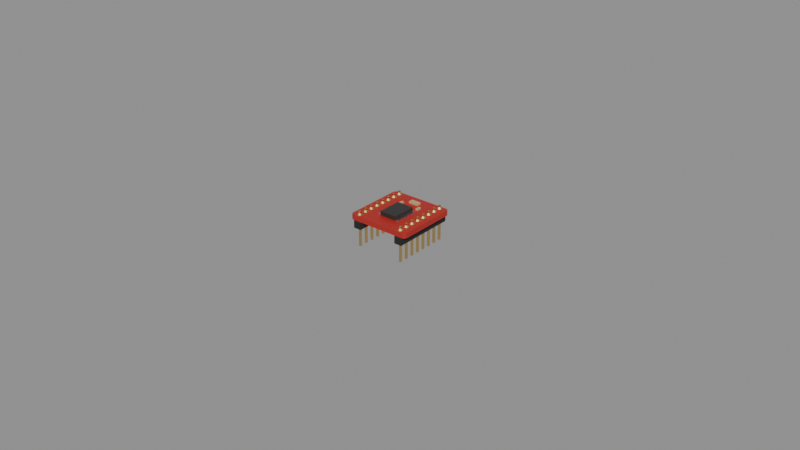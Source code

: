 # Source: tb6612.blend  (saved by Blender 5.3.31; exported with 4.5.12 LTS)
import bpy
from mathutils import Matrix  # noqa: F401  (used for matrix-valued properties, if any)

bpy.ops.wm.read_factory_settings(use_empty=True)
scene = bpy.context.scene
scene.name = 'Scene'

# ---- materials (node trees are filled in below, after node groups)
mat_pcb_red = bpy.data.materials.new('pcb_red')
mat_pcb_red.diffuse_color = (0.45, 0.02, 0.015, 1.0)
mat_plastic_black = bpy.data.materials.new('plastic_black')
mat_plastic_black.diffuse_color = (0.015, 0.015, 0.015, 1.0)
mat_gold = bpy.data.materials.new('gold')
mat_gold.diffuse_color = (0.85, 0.6, 0.25, 1.0)
mat_chip = bpy.data.materials.new('chip')
mat_chip.diffuse_color = (0.03, 0.03, 0.03, 1.0)
mat_metal = bpy.data.materials.new('metal')
mat_metal.diffuse_color = (0.7, 0.7, 0.72, 1.0)
mat_smd_tan = bpy.data.materials.new('smd_tan')
mat_smd_tan.diffuse_color = (0.55, 0.38, 0.2, 1.0)

# ---- material node trees
mat_pcb_red.use_nodes = True; mat_pcb_red.node_tree.nodes.clear()
_N = mat_pcb_red.node_tree.nodes; _L = mat_pcb_red.node_tree.links
n0 = _N.new('ShaderNodeBsdfPrincipled'); n0.name = 'Principled BSDF'; n0.location = (-200, 100)
n0.inputs[0].default_value = (0.45, 0.02, 0.015, 1.0)
n0.inputs[10].default_value = 0.005
n1 = _N.new('ShaderNodeOutputMaterial'); n1.name = 'Material Output'; n1.location = (200, 100)
_L.new(n0.outputs[0], n1.inputs[0])
n1.is_active_output = True
mat_plastic_black.use_nodes = True; mat_plastic_black.node_tree.nodes.clear()
_N = mat_plastic_black.node_tree.nodes; _L = mat_plastic_black.node_tree.links
n0 = _N.new('ShaderNodeBsdfPrincipled'); n0.name = 'Principled BSDF'; n0.location = (-200, 100)
n0.inputs[0].default_value = (0.015, 0.015, 0.015, 1.0)
n0.inputs[2].default_value = 0.7
n0.inputs[10].default_value = 0.005
n1 = _N.new('ShaderNodeOutputMaterial'); n1.name = 'Material Output'; n1.location = (200, 100)
_L.new(n0.outputs[0], n1.inputs[0])
n1.is_active_output = True
mat_gold.use_nodes = True; mat_gold.node_tree.nodes.clear()
_N = mat_gold.node_tree.nodes; _L = mat_gold.node_tree.links
n0 = _N.new('ShaderNodeBsdfPrincipled'); n0.name = 'Principled BSDF'; n0.location = (-200, 100)
n0.inputs[0].default_value = (0.85, 0.6, 0.25, 1.0)
n0.inputs[1].default_value = 1.0
n0.inputs[2].default_value = 0.3
n0.inputs[10].default_value = 0.005
n1 = _N.new('ShaderNodeOutputMaterial'); n1.name = 'Material Output'; n1.location = (200, 100)
_L.new(n0.outputs[0], n1.inputs[0])
n1.is_active_output = True
mat_chip.use_nodes = True; mat_chip.node_tree.nodes.clear()
_N = mat_chip.node_tree.nodes; _L = mat_chip.node_tree.links
n0 = _N.new('ShaderNodeBsdfPrincipled'); n0.name = 'Principled BSDF'; n0.location = (-200, 100)
n0.inputs[0].default_value = (0.03, 0.03, 0.03, 1.0)
n0.inputs[2].default_value = 0.45
n0.inputs[10].default_value = 0.005
n1 = _N.new('ShaderNodeOutputMaterial'); n1.name = 'Material Output'; n1.location = (200, 100)
_L.new(n0.outputs[0], n1.inputs[0])
n1.is_active_output = True
mat_metal.use_nodes = True; mat_metal.node_tree.nodes.clear()
_N = mat_metal.node_tree.nodes; _L = mat_metal.node_tree.links
n0 = _N.new('ShaderNodeBsdfPrincipled'); n0.name = 'Principled BSDF'; n0.location = (-200, 100)
n0.inputs[0].default_value = (0.7, 0.7, 0.72, 1.0)
n0.inputs[1].default_value = 1.0
n0.inputs[2].default_value = 0.35
n0.inputs[10].default_value = 0.005
n1 = _N.new('ShaderNodeOutputMaterial'); n1.name = 'Material Output'; n1.location = (200, 100)
_L.new(n0.outputs[0], n1.inputs[0])
n1.is_active_output = True
mat_smd_tan.use_nodes = True; mat_smd_tan.node_tree.nodes.clear()
_N = mat_smd_tan.node_tree.nodes; _L = mat_smd_tan.node_tree.links
n0 = _N.new('ShaderNodeBsdfPrincipled'); n0.name = 'Principled BSDF'; n0.location = (-200, 100)
n0.inputs[0].default_value = (0.55, 0.38, 0.2, 1.0)
n0.inputs[2].default_value = 0.6
n0.inputs[10].default_value = 0.005
n1 = _N.new('ShaderNodeOutputMaterial'); n1.name = 'Material Output'; n1.location = (200, 100)
_L.new(n0.outputs[0], n1.inputs[0])
n1.is_active_output = True

# ---- meshes
me_tb6612_pcb = bpy.data.meshes.new('tb6612_pcb')
me_tb6612_pcb.from_pydata([(10.16, 8.96, 0.0), (10.07, 9.419, 0.0), (9.809, 9.809, 0.0), (9.419, 10.07, 0.0), (8.96, 10.16, 0.0), (-8.96, 10.16, 0.0), (-9.419, 10.07, 0.0), (-9.809, 9.809, 0.0), (-10.07, 9.419, 0.0), (-10.16, 8.96, 0.0), (-10.16, -8.96, 0.0), (-10.07, -9.419, 0.0), (-9.809, -9.809, 0.0), (-9.419, -10.07, 0.0), (-8.96, -10.16, 0.0), (8.96, -10.16, 0.0), (9.419, -10.07, 0.0), (9.809, -9.809, 0.0), (10.07, -9.419, 0.0), (10.16, -8.96, 0.0), (10.16, 8.96, 1.6), (10.07, 9.419, 1.6), (9.809, 9.809, 1.6), (9.419, 10.07, 1.6), (8.96, 10.16, 1.6), (-8.96, 10.16, 1.6), (-9.419, 10.07, 1.6), (-9.809, 9.809, 1.6), (-10.07, 9.419, 1.6), (-10.16, 8.96, 1.6), (-10.16, -8.96, 1.6), (-10.07, -9.419, 1.6), (-9.809, -9.809, 1.6), (-9.419, -10.07, 1.6), (-8.96, -10.16, 1.6), (8.96, -10.16, 1.6), (9.419, -10.07, 1.6), (9.809, -9.809, 1.6), (10.07, -9.419, 1.6), (10.16, -8.96, 1.6)], [], [(19, 18, 17, 16, 15, 14, 13, 12, 11, 10, 9, 8, 7, 6, 5, 4, 3, 2, 1, 0), (20, 21, 22, 23, 24, 25, 26, 27, 28, 29, 30, 31, 32, 33, 34, 35, 36, 37, 38, 39), (0, 1, 21, 20), (1, 2, 22, 21), (2, 3, 23, 22), (3, 4, 24, 23), (4, 5, 25, 24), (5, 6, 26, 25), (6, 7, 27, 26), (7, 8, 28, 27), (8, 9, 29, 28), (9, 10, 30, 29), (10, 11, 31, 30), (11, 12, 32, 31), (12, 13, 33, 32), (13, 14, 34, 33), (14, 15, 35, 34), (15, 16, 36, 35), (16, 17, 37, 36), (17, 18, 38, 37), (18, 19, 39, 38), (19, 0, 20, 39)])
me_tb6612_pcb.materials.append(mat_pcb_red)
me_tb6612_pcb.update()
me_tb6612_spacer8 = bpy.data.meshes.new('tb6612_spacer8')
me_tb6612_spacer8.from_pydata([(-1.25, -10.16, -2.5), (-1.25, -10.16, 0.0), (-1.25, 10.16, -2.5), (-1.25, 10.16, 0.0), (1.25, -10.16, -2.5), (1.25, -10.16, 0.0), (1.25, 10.16, -2.5), (1.25, 10.16, 0.0)], [], [(0, 1, 3, 2), (2, 3, 7, 6), (6, 7, 5, 4), (4, 5, 1, 0), (2, 6, 4, 0), (7, 3, 1, 5)])
me_tb6612_spacer8.materials.append(mat_plastic_black)
me_tb6612_spacer8.update()
me_tb6612_pin_down = bpy.data.meshes.new('tb6612_pin_down')
me_tb6612_pin_down.from_pydata([(-0.32, -0.32, -8.5), (-0.32, -0.32, 2.8), (-0.32, 0.32, -8.5), (-0.32, 0.32, 2.8), (0.32, -0.32, -8.5), (0.32, -0.32, 2.8), (0.32, 0.32, -8.5), (0.32, 0.32, 2.8), (0.0, 0.85, 1.6), (0.0, 0.85, 1.66), (0.601, 0.601, 1.6), (0.601, 0.601, 1.66), (0.85, 0.0, 1.6), (0.85, 0.0, 1.66), (0.601, -0.601, 1.6), (0.601, -0.601, 1.66), (0.0, -0.85, 1.6), (0.0, -0.85, 1.66), (-0.601, -0.601, 1.6), (-0.601, -0.601, 1.66), (-0.85, 0.0, 1.6), (-0.85, 0.0, 1.66), (-0.601, 0.601, 1.6), (-0.601, 0.601, 1.66), (0.0, 0.75, 1.65), (0.0, 0.34, 2.35), (0.6495, 0.375, 1.65), (0.2944, 0.17, 2.35), (0.6495, -0.375, 1.65), (0.2944, -0.17, 2.35), (0.0, -0.75, 1.65), (0.0, -0.34, 2.35), (-0.6495, -0.375, 1.65), (-0.2944, -0.17, 2.35), (-0.6495, 0.375, 1.65), (-0.2944, 0.17, 2.35)], [], [(0, 1, 3, 2), (2, 3, 7, 6), (6, 7, 5, 4), (4, 5, 1, 0), (2, 6, 4, 0), (7, 3, 1, 5), (28, 30, 32, 34, 24, 26), (8, 9, 11, 10), (32, 33, 35, 34), (26, 27, 29, 28), (10, 11, 13, 12), (30, 31, 33, 32), (12, 13, 15, 14), (14, 15, 17, 16), (24, 25, 27, 26), (16, 17, 19, 18), (28, 29, 31, 30), (18, 19, 21, 20), (11, 9, 23, 21, 19, 17, 15, 13), (20, 21, 23, 22), (22, 23, 9, 8), (8, 10, 12, 14, 16, 18, 20, 22), (34, 35, 25, 24), (35, 33, 31, 29, 27, 25)])
me_tb6612_pin_down.materials.append(mat_gold)
me_tb6612_pin_down.update()
me_tb6612_chip = bpy.data.meshes.new('tb6612_chip')
me_tb6612_chip.from_pydata([(-2.8, -3.9, 1.7), (-2.8, -3.9, 3.0), (-2.8, 3.9, 1.7), (-2.8, 3.9, 3.0), (2.8, -3.9, 1.7), (2.8, -3.9, 3.0), (2.8, 3.9, 1.7), (2.8, 3.9, 3.0)], [], [(0, 1, 3, 2), (2, 3, 7, 6), (6, 7, 5, 4), (4, 5, 1, 0), (2, 6, 4, 0), (7, 3, 1, 5)])
me_tb6612_chip.materials.append(mat_chip)
me_tb6612_chip.update()
me_tb6612_chip_legs = bpy.data.meshes.new('tb6612_chip_legs')
me_tb6612_chip_legs.from_pydata([(-3.8, -3.725, 1.6), (-3.8, -3.725, 1.9), (-3.8, -3.425, 1.6), (-3.8, -3.425, 1.9), (-2.8, -3.725, 1.6), (-2.8, -3.725, 1.9), (-2.8, -3.425, 1.6), (-2.8, -3.425, 1.9), (-3.8, -3.075, 1.6), (-3.8, -3.075, 1.9), (-3.8, -2.775, 1.6), (-3.8, -2.775, 1.9), (-2.8, -3.075, 1.6), (-2.8, -3.075, 1.9), (-2.8, -2.775, 1.6), (-2.8, -2.775, 1.9), (-3.8, -2.425, 1.6), (-3.8, -2.425, 1.9), (-3.8, -2.125, 1.6), (-3.8, -2.125, 1.9), (-2.8, -2.425, 1.6), (-2.8, -2.425, 1.9), (-2.8, -2.125, 1.6), (-2.8, -2.125, 1.9), (-3.8, -1.775, 1.6), (-3.8, -1.775, 1.9), (-3.8, -1.475, 1.6), (-3.8, -1.475, 1.9), (-2.8, -1.775, 1.6), (-2.8, -1.775, 1.9), (-2.8, -1.475, 1.6), (-2.8, -1.475, 1.9), (-3.8, -1.125, 1.6), (-3.8, -1.125, 1.9), (-3.8, -0.825, 1.6), (-3.8, -0.825, 1.9), (-2.8, -1.125, 1.6), (-2.8, -1.125, 1.9), (-2.8, -0.825, 1.6), (-2.8, -0.825, 1.9), (-3.8, -0.475, 1.6), (-3.8, -0.475, 1.9), (-3.8, -0.175, 1.6), (-3.8, -0.175, 1.9), (-2.8, -0.475, 1.6), (-2.8, -0.475, 1.9), (-2.8, -0.175, 1.6), (-2.8, -0.175, 1.9), (-3.8, 0.175, 1.6), (-3.8, 0.175, 1.9), (-3.8, 0.475, 1.6), (-3.8, 0.475, 1.9), (-2.8, 0.175, 1.6), (-2.8, 0.175, 1.9), (-2.8, 0.475, 1.6), (-2.8, 0.475, 1.9), (-3.8, 0.825, 1.6), (-3.8, 0.825, 1.9), (-3.8, 1.125, 1.6), (-3.8, 1.125, 1.9), (-2.8, 0.825, 1.6), (-2.8, 0.825, 1.9), (-2.8, 1.125, 1.6), (-2.8, 1.125, 1.9), (-3.8, 1.475, 1.6), (-3.8, 1.475, 1.9), (-3.8, 1.775, 1.6), (-3.8, 1.775, 1.9), (-2.8, 1.475, 1.6), (-2.8, 1.475, 1.9), (-2.8, 1.775, 1.6), (-2.8, 1.775, 1.9), (-3.8, 2.125, 1.6), (-3.8, 2.125, 1.9), (-3.8, 2.425, 1.6), (-3.8, 2.425, 1.9), (-2.8, 2.125, 1.6), (-2.8, 2.125, 1.9), (-2.8, 2.425, 1.6), (-2.8, 2.425, 1.9), (-3.8, 2.775, 1.6), (-3.8, 2.775, 1.9), (-3.8, 3.075, 1.6), (-3.8, 3.075, 1.9), (-2.8, 2.775, 1.6), (-2.8, 2.775, 1.9), (-2.8, 3.075, 1.6), (-2.8, 3.075, 1.9), (-3.8, 3.425, 1.6), (-3.8, 3.425, 1.9), (-3.8, 3.725, 1.6), (-3.8, 3.725, 1.9), (-2.8, 3.425, 1.6), (-2.8, 3.425, 1.9), (-2.8, 3.725, 1.6), (-2.8, 3.725, 1.9), (2.8, -3.725, 1.6), (2.8, -3.725, 1.9), (2.8, -3.425, 1.6), (2.8, -3.425, 1.9), (3.8, -3.725, 1.6), (3.8, -3.725, 1.9), (3.8, -3.425, 1.6), (3.8, -3.425, 1.9), (2.8, -3.075, 1.6), (2.8, -3.075, 1.9), (2.8, -2.775, 1.6), (2.8, -2.775, 1.9), (3.8, -3.075, 1.6), (3.8, -3.075, 1.9), (3.8, -2.775, 1.6), (3.8, -2.775, 1.9), (2.8, -2.425, 1.6), (2.8, -2.425, 1.9), (2.8, -2.125, 1.6), (2.8, -2.125, 1.9), (3.8, -2.425, 1.6), (3.8, -2.425, 1.9), (3.8, -2.125, 1.6), (3.8, -2.125, 1.9), (2.8, -1.775, 1.6), (2.8, -1.775, 1.9), (2.8, -1.475, 1.6), (2.8, -1.475, 1.9), (3.8, -1.775, 1.6), (3.8, -1.775, 1.9), (3.8, -1.475, 1.6), (3.8, -1.475, 1.9), (2.8, -1.125, 1.6), (2.8, -1.125, 1.9), (2.8, -0.825, 1.6), (2.8, -0.825, 1.9), (3.8, -1.125, 1.6), (3.8, -1.125, 1.9), (3.8, -0.825, 1.6), (3.8, -0.825, 1.9), (2.8, -0.475, 1.6), (2.8, -0.475, 1.9), (2.8, -0.175, 1.6), (2.8, -0.175, 1.9), (3.8, -0.475, 1.6), (3.8, -0.475, 1.9), (3.8, -0.175, 1.6), (3.8, -0.175, 1.9), (2.8, 0.175, 1.6), (2.8, 0.175, 1.9), (2.8, 0.475, 1.6), (2.8, 0.475, 1.9), (3.8, 0.175, 1.6), (3.8, 0.175, 1.9), (3.8, 0.475, 1.6), (3.8, 0.475, 1.9), (2.8, 0.825, 1.6), (2.8, 0.825, 1.9), (2.8, 1.125, 1.6), (2.8, 1.125, 1.9), (3.8, 0.825, 1.6), (3.8, 0.825, 1.9), (3.8, 1.125, 1.6), (3.8, 1.125, 1.9), (2.8, 1.475, 1.6), (2.8, 1.475, 1.9), (2.8, 1.775, 1.6), (2.8, 1.775, 1.9), (3.8, 1.475, 1.6), (3.8, 1.475, 1.9), (3.8, 1.775, 1.6), (3.8, 1.775, 1.9), (2.8, 2.125, 1.6), (2.8, 2.125, 1.9), (2.8, 2.425, 1.6), (2.8, 2.425, 1.9), (3.8, 2.125, 1.6), (3.8, 2.125, 1.9), (3.8, 2.425, 1.6), (3.8, 2.425, 1.9), (2.8, 2.775, 1.6), (2.8, 2.775, 1.9), (2.8, 3.075, 1.6), (2.8, 3.075, 1.9), (3.8, 2.775, 1.6), (3.8, 2.775, 1.9), (3.8, 3.075, 1.6), (3.8, 3.075, 1.9), (2.8, 3.425, 1.6), (2.8, 3.425, 1.9), (2.8, 3.725, 1.6), (2.8, 3.725, 1.9), (3.8, 3.425, 1.6), (3.8, 3.425, 1.9), (3.8, 3.725, 1.6), (3.8, 3.725, 1.9)], [], [(0, 1, 3, 2), (2, 3, 7, 6), (6, 7, 5, 4), (4, 5, 1, 0), (2, 6, 4, 0), (7, 3, 1, 5), (8, 9, 11, 10), (10, 11, 15, 14), (14, 15, 13, 12), (12, 13, 9, 8), (10, 14, 12, 8), (15, 11, 9, 13), (16, 17, 19, 18), (18, 19, 23, 22), (22, 23, 21, 20), (20, 21, 17, 16), (18, 22, 20, 16), (23, 19, 17, 21), (24, 25, 27, 26), (26, 27, 31, 30), (30, 31, 29, 28), (28, 29, 25, 24), (26, 30, 28, 24), (31, 27, 25, 29), (32, 33, 35, 34), (34, 35, 39, 38), (38, 39, 37, 36), (36, 37, 33, 32), (34, 38, 36, 32), (39, 35, 33, 37), (40, 41, 43, 42), (42, 43, 47, 46), (46, 47, 45, 44), (44, 45, 41, 40), (42, 46, 44, 40), (47, 43, 41, 45), (48, 49, 51, 50), (50, 51, 55, 54), (54, 55, 53, 52), (52, 53, 49, 48), (50, 54, 52, 48), (55, 51, 49, 53), (56, 57, 59, 58), (58, 59, 63, 62), (62, 63, 61, 60), (60, 61, 57, 56), (58, 62, 60, 56), (63, 59, 57, 61), (64, 65, 67, 66), (66, 67, 71, 70), (70, 71, 69, 68), (68, 69, 65, 64), (66, 70, 68, 64), (71, 67, 65, 69), (72, 73, 75, 74), (74, 75, 79, 78), (78, 79, 77, 76), (76, 77, 73, 72), (74, 78, 76, 72), (79, 75, 73, 77), (80, 81, 83, 82), (82, 83, 87, 86), (86, 87, 85, 84), (84, 85, 81, 80), (82, 86, 84, 80), (87, 83, 81, 85), (88, 89, 91, 90), (90, 91, 95, 94), (94, 95, 93, 92), (92, 93, 89, 88), (90, 94, 92, 88), (95, 91, 89, 93), (96, 97, 99, 98), (98, 99, 103, 102), (102, 103, 101, 100), (100, 101, 97, 96), (98, 102, 100, 96), (103, 99, 97, 101), (104, 105, 107, 106), (106, 107, 111, 110), (110, 111, 109, 108), (108, 109, 105, 104), (106, 110, 108, 104), (111, 107, 105, 109), (112, 113, 115, 114), (114, 115, 119, 118), (118, 119, 117, 116), (116, 117, 113, 112), (114, 118, 116, 112), (119, 115, 113, 117), (120, 121, 123, 122), (122, 123, 127, 126), (126, 127, 125, 124), (124, 125, 121, 120), (122, 126, 124, 120), (127, 123, 121, 125), (128, 129, 131, 130), (130, 131, 135, 134), (134, 135, 133, 132), (132, 133, 129, 128), (130, 134, 132, 128), (135, 131, 129, 133), (136, 137, 139, 138), (138, 139, 143, 142), (142, 143, 141, 140), (140, 141, 137, 136), (138, 142, 140, 136), (143, 139, 137, 141), (144, 145, 147, 146), (146, 147, 151, 150), (150, 151, 149, 148), (148, 149, 145, 144), (146, 150, 148, 144), (151, 147, 145, 149), (152, 153, 155, 154), (154, 155, 159, 158), (158, 159, 157, 156), (156, 157, 153, 152), (154, 158, 156, 152), (159, 155, 153, 157), (160, 161, 163, 162), (162, 163, 167, 166), (166, 167, 165, 164), (164, 165, 161, 160), (162, 166, 164, 160), (167, 163, 161, 165), (168, 169, 171, 170), (170, 171, 175, 174), (174, 175, 173, 172), (172, 173, 169, 168), (170, 174, 172, 168), (175, 171, 169, 173), (176, 177, 179, 178), (178, 179, 183, 182), (182, 183, 181, 180), (180, 181, 177, 176), (178, 182, 180, 176), (183, 179, 177, 181), (184, 185, 187, 186), (186, 187, 191, 190), (190, 191, 189, 188), (188, 189, 185, 184), (186, 190, 188, 184), (191, 187, 185, 189)])
me_tb6612_chip_legs.materials.append(mat_metal)
me_tb6612_chip_legs.update()
me_tb6612_smd_3_2__1_6__0_6_smd_tan = bpy.data.meshes.new('tb6612_smd(3.2, 1.6, 0.6)smd_tan')
me_tb6612_smd_3_2__1_6__0_6_smd_tan.from_pydata([(-1.6, -0.8, 1.6), (-1.6, -0.8, 2.2), (-1.6, 0.8, 1.6), (-1.6, 0.8, 2.2), (1.6, -0.8, 1.6), (1.6, -0.8, 2.2), (1.6, 0.8, 1.6), (1.6, 0.8, 2.2)], [], [(0, 1, 3, 2), (2, 3, 7, 6), (6, 7, 5, 4), (4, 5, 1, 0), (2, 6, 4, 0), (7, 3, 1, 5)])
me_tb6612_smd_3_2__1_6__0_6_smd_tan.materials.append(mat_smd_tan)
me_tb6612_smd_3_2__1_6__0_6_smd_tan.update()
me_tb6612_smd_1_6__0_8__0_5_smd_tan = bpy.data.meshes.new('tb6612_smd(1.6, 0.8, 0.5)smd_tan')
me_tb6612_smd_1_6__0_8__0_5_smd_tan.from_pydata([(-0.8, -0.4, 1.6), (-0.8, -0.4, 2.1), (-0.8, 0.4, 1.6), (-0.8, 0.4, 2.1), (0.8, -0.4, 1.6), (0.8, -0.4, 2.1), (0.8, 0.4, 1.6), (0.8, 0.4, 2.1)], [], [(0, 1, 3, 2), (2, 3, 7, 6), (6, 7, 5, 4), (4, 5, 1, 0), (2, 6, 4, 0), (7, 3, 1, 5)])
me_tb6612_smd_1_6__0_8__0_5_smd_tan.materials.append(mat_smd_tan)
me_tb6612_smd_1_6__0_8__0_5_smd_tan.update()

# ---- objects
ob_tb6612 = bpy.data.objects.new('tb6612', None)
ob_tb6612_pcb = bpy.data.objects.new('tb6612_pcb', me_tb6612_pcb)
ob_tb6612_header_l_spacer = bpy.data.objects.new('tb6612_header_l_spacer', me_tb6612_spacer8)
ob_tb6612_pin_vm = bpy.data.objects.new('tb6612_pin_vm', me_tb6612_pin_down)
ob_anchor_tb6612_vm = bpy.data.objects.new('anchor_tb6612_vm', None)
ob_tb6612_pin_vcc = bpy.data.objects.new('tb6612_pin_vcc', me_tb6612_pin_down)
ob_anchor_tb6612_vcc = bpy.data.objects.new('anchor_tb6612_vcc', None)
ob_tb6612_pin_gnd_1 = bpy.data.objects.new('tb6612_pin_gnd_1', me_tb6612_pin_down)
ob_anchor_tb6612_gnd_1 = bpy.data.objects.new('anchor_tb6612_gnd_1', None)
ob_tb6612_pin_ao1 = bpy.data.objects.new('tb6612_pin_ao1', me_tb6612_pin_down)
ob_anchor_tb6612_ao1 = bpy.data.objects.new('anchor_tb6612_ao1', None)
ob_tb6612_pin_ao2 = bpy.data.objects.new('tb6612_pin_ao2', me_tb6612_pin_down)
ob_anchor_tb6612_ao2 = bpy.data.objects.new('anchor_tb6612_ao2', None)
ob_tb6612_pin_bo2 = bpy.data.objects.new('tb6612_pin_bo2', me_tb6612_pin_down)
ob_anchor_tb6612_bo2 = bpy.data.objects.new('anchor_tb6612_bo2', None)
ob_tb6612_pin_bo1 = bpy.data.objects.new('tb6612_pin_bo1', me_tb6612_pin_down)
ob_anchor_tb6612_bo1 = bpy.data.objects.new('anchor_tb6612_bo1', None)
ob_tb6612_pin_gnd_2 = bpy.data.objects.new('tb6612_pin_gnd_2', me_tb6612_pin_down)
ob_anchor_tb6612_gnd_2 = bpy.data.objects.new('anchor_tb6612_gnd_2', None)
ob_tb6612_header_r_spacer = bpy.data.objects.new('tb6612_header_r_spacer', me_tb6612_spacer8)
ob_tb6612_pin_pwma = bpy.data.objects.new('tb6612_pin_pwma', me_tb6612_pin_down)
ob_anchor_tb6612_pwma = bpy.data.objects.new('anchor_tb6612_pwma', None)
ob_tb6612_pin_ain2 = bpy.data.objects.new('tb6612_pin_ain2', me_tb6612_pin_down)
ob_anchor_tb6612_ain2 = bpy.data.objects.new('anchor_tb6612_ain2', None)
ob_tb6612_pin_ain1 = bpy.data.objects.new('tb6612_pin_ain1', me_tb6612_pin_down)
ob_anchor_tb6612_ain1 = bpy.data.objects.new('anchor_tb6612_ain1', None)
ob_tb6612_pin_stby = bpy.data.objects.new('tb6612_pin_stby', me_tb6612_pin_down)
ob_anchor_tb6612_stby = bpy.data.objects.new('anchor_tb6612_stby', None)
ob_tb6612_pin_bin1 = bpy.data.objects.new('tb6612_pin_bin1', me_tb6612_pin_down)
ob_anchor_tb6612_bin1 = bpy.data.objects.new('anchor_tb6612_bin1', None)
ob_tb6612_pin_bin2 = bpy.data.objects.new('tb6612_pin_bin2', me_tb6612_pin_down)
ob_anchor_tb6612_bin2 = bpy.data.objects.new('anchor_tb6612_bin2', None)
ob_tb6612_pin_pwmb = bpy.data.objects.new('tb6612_pin_pwmb', me_tb6612_pin_down)
ob_anchor_tb6612_pwmb = bpy.data.objects.new('anchor_tb6612_pwmb', None)
ob_tb6612_pin_gnd_3 = bpy.data.objects.new('tb6612_pin_gnd_3', me_tb6612_pin_down)
ob_anchor_tb6612_gnd_3 = bpy.data.objects.new('anchor_tb6612_gnd_3', None)
ob_tb6612_chip = bpy.data.objects.new('tb6612_chip', me_tb6612_chip)
ob_tb6612_chip_legs = bpy.data.objects.new('tb6612_chip_legs', me_tb6612_chip_legs)
ob_anchor_tb6612_chip = bpy.data.objects.new('anchor_tb6612_chip', None)
ob_tb6612_cap_1 = bpy.data.objects.new('tb6612_cap_1', me_tb6612_smd_3_2__1_6__0_6_smd_tan)
ob_tb6612_cap_2 = bpy.data.objects.new('tb6612_cap_2', me_tb6612_smd_1_6__0_8__0_5_smd_tan)
ob_tb6612_cap_3 = bpy.data.objects.new('tb6612_cap_3', me_tb6612_smd_1_6__0_8__0_5_smd_tan)

# ---- transforms, parenting, visibility, modifiers, constraints
ob_tb6612.location = (0.0, 0.0, 0.0)
ob_tb6612.scale = (0.001, 0.001, 0.001)
ob_tb6612_pcb.parent = ob_tb6612
ob_tb6612_pcb.location = (0.0, 0.0, 0.0)
ob_tb6612_header_l_spacer.parent = ob_tb6612
ob_tb6612_header_l_spacer.location = (-7.62, 0.0, 0.0)
ob_tb6612_pin_vm.parent = ob_tb6612
ob_tb6612_pin_vm.location = (-7.62, 8.89, 0.0)
ob_anchor_tb6612_vm.parent = ob_tb6612
ob_anchor_tb6612_vm.location = (-7.62, 8.89, 2.8)
ob_anchor_tb6612_vm.empty_display_type = 'SPHERE'
ob_anchor_tb6612_vm.empty_display_size = 0.6
ob_tb6612_pin_vcc.parent = ob_tb6612
ob_tb6612_pin_vcc.location = (-7.62, 6.35, 0.0)
ob_anchor_tb6612_vcc.parent = ob_tb6612
ob_anchor_tb6612_vcc.location = (-7.62, 6.35, 2.8)
ob_anchor_tb6612_vcc.empty_display_type = 'SPHERE'
ob_anchor_tb6612_vcc.empty_display_size = 0.6
ob_tb6612_pin_gnd_1.parent = ob_tb6612
ob_tb6612_pin_gnd_1.location = (-7.62, 3.81, 0.0)
ob_anchor_tb6612_gnd_1.parent = ob_tb6612
ob_anchor_tb6612_gnd_1.location = (-7.62, 3.81, 2.8)
ob_anchor_tb6612_gnd_1.empty_display_type = 'SPHERE'
ob_anchor_tb6612_gnd_1.empty_display_size = 0.6
ob_tb6612_pin_ao1.parent = ob_tb6612
ob_tb6612_pin_ao1.location = (-7.62, 1.27, 0.0)
ob_anchor_tb6612_ao1.parent = ob_tb6612
ob_anchor_tb6612_ao1.location = (-7.62, 1.27, 2.8)
ob_anchor_tb6612_ao1.empty_display_type = 'SPHERE'
ob_anchor_tb6612_ao1.empty_display_size = 0.6
ob_tb6612_pin_ao2.parent = ob_tb6612
ob_tb6612_pin_ao2.location = (-7.62, -1.27, 0.0)
ob_anchor_tb6612_ao2.parent = ob_tb6612
ob_anchor_tb6612_ao2.location = (-7.62, -1.27, 2.8)
ob_anchor_tb6612_ao2.empty_display_type = 'SPHERE'
ob_anchor_tb6612_ao2.empty_display_size = 0.6
ob_tb6612_pin_bo2.parent = ob_tb6612
ob_tb6612_pin_bo2.location = (-7.62, -3.81, 0.0)
ob_anchor_tb6612_bo2.parent = ob_tb6612
ob_anchor_tb6612_bo2.location = (-7.62, -3.81, 2.8)
ob_anchor_tb6612_bo2.empty_display_type = 'SPHERE'
ob_anchor_tb6612_bo2.empty_display_size = 0.6
ob_tb6612_pin_bo1.parent = ob_tb6612
ob_tb6612_pin_bo1.location = (-7.62, -6.35, 0.0)
ob_anchor_tb6612_bo1.parent = ob_tb6612
ob_anchor_tb6612_bo1.location = (-7.62, -6.35, 2.8)
ob_anchor_tb6612_bo1.empty_display_type = 'SPHERE'
ob_anchor_tb6612_bo1.empty_display_size = 0.6
ob_tb6612_pin_gnd_2.parent = ob_tb6612
ob_tb6612_pin_gnd_2.location = (-7.62, -8.89, 0.0)
ob_anchor_tb6612_gnd_2.parent = ob_tb6612
ob_anchor_tb6612_gnd_2.location = (-7.62, -8.89, 2.8)
ob_anchor_tb6612_gnd_2.empty_display_type = 'SPHERE'
ob_anchor_tb6612_gnd_2.empty_display_size = 0.6
ob_tb6612_header_r_spacer.parent = ob_tb6612
ob_tb6612_header_r_spacer.location = (7.62, 0.0, 0.0)
ob_tb6612_pin_pwma.parent = ob_tb6612
ob_tb6612_pin_pwma.location = (7.62, 8.89, 0.0)
ob_anchor_tb6612_pwma.parent = ob_tb6612
ob_anchor_tb6612_pwma.location = (7.62, 8.89, 2.8)
ob_anchor_tb6612_pwma.empty_display_type = 'SPHERE'
ob_anchor_tb6612_pwma.empty_display_size = 0.6
ob_tb6612_pin_ain2.parent = ob_tb6612
ob_tb6612_pin_ain2.location = (7.62, 6.35, 0.0)
ob_anchor_tb6612_ain2.parent = ob_tb6612
ob_anchor_tb6612_ain2.location = (7.62, 6.35, 2.8)
ob_anchor_tb6612_ain2.empty_display_type = 'SPHERE'
ob_anchor_tb6612_ain2.empty_display_size = 0.6
ob_tb6612_pin_ain1.parent = ob_tb6612
ob_tb6612_pin_ain1.location = (7.62, 3.81, 0.0)
ob_anchor_tb6612_ain1.parent = ob_tb6612
ob_anchor_tb6612_ain1.location = (7.62, 3.81, 2.8)
ob_anchor_tb6612_ain1.empty_display_type = 'SPHERE'
ob_anchor_tb6612_ain1.empty_display_size = 0.6
ob_tb6612_pin_stby.parent = ob_tb6612
ob_tb6612_pin_stby.location = (7.62, 1.27, 0.0)
ob_anchor_tb6612_stby.parent = ob_tb6612
ob_anchor_tb6612_stby.location = (7.62, 1.27, 2.8)
ob_anchor_tb6612_stby.empty_display_type = 'SPHERE'
ob_anchor_tb6612_stby.empty_display_size = 0.6
ob_tb6612_pin_bin1.parent = ob_tb6612
ob_tb6612_pin_bin1.location = (7.62, -1.27, 0.0)
ob_anchor_tb6612_bin1.parent = ob_tb6612
ob_anchor_tb6612_bin1.location = (7.62, -1.27, 2.8)
ob_anchor_tb6612_bin1.empty_display_type = 'SPHERE'
ob_anchor_tb6612_bin1.empty_display_size = 0.6
ob_tb6612_pin_bin2.parent = ob_tb6612
ob_tb6612_pin_bin2.location = (7.62, -3.81, 0.0)
ob_anchor_tb6612_bin2.parent = ob_tb6612
ob_anchor_tb6612_bin2.location = (7.62, -3.81, 2.8)
ob_anchor_tb6612_bin2.empty_display_type = 'SPHERE'
ob_anchor_tb6612_bin2.empty_display_size = 0.6
ob_tb6612_pin_pwmb.parent = ob_tb6612
ob_tb6612_pin_pwmb.location = (7.62, -6.35, 0.0)
ob_anchor_tb6612_pwmb.parent = ob_tb6612
ob_anchor_tb6612_pwmb.location = (7.62, -6.35, 2.8)
ob_anchor_tb6612_pwmb.empty_display_type = 'SPHERE'
ob_anchor_tb6612_pwmb.empty_display_size = 0.6
ob_tb6612_pin_gnd_3.parent = ob_tb6612
ob_tb6612_pin_gnd_3.location = (7.62, -8.89, 0.0)
ob_anchor_tb6612_gnd_3.parent = ob_tb6612
ob_anchor_tb6612_gnd_3.location = (7.62, -8.89, 2.8)
ob_anchor_tb6612_gnd_3.empty_display_type = 'SPHERE'
ob_anchor_tb6612_gnd_3.empty_display_size = 0.6
ob_tb6612_chip.parent = ob_tb6612
ob_tb6612_chip.location = (0.0, -1.5, 0.0)
ob_tb6612_chip_legs.parent = ob_tb6612
ob_tb6612_chip_legs.location = (0.0, -1.5, 0.0)
ob_anchor_tb6612_chip.parent = ob_tb6612
ob_anchor_tb6612_chip.location = (0.0, -1.5, 3.0)
ob_anchor_tb6612_chip.empty_display_type = 'SPHERE'
ob_anchor_tb6612_chip.empty_display_size = 0.6
ob_tb6612_cap_1.parent = ob_tb6612
ob_tb6612_cap_1.location = (0.0, 6.8, 0.0)
ob_tb6612_cap_2.parent = ob_tb6612
ob_tb6612_cap_2.location = (-3.2, 4.4, 0.0)
ob_tb6612_cap_2.rotation_euler = (0.0, 0.0, 1.571)
ob_tb6612_cap_3.parent = ob_tb6612
ob_tb6612_cap_3.location = (3.2, 4.4, 0.0)
ob_tb6612_cap_3.rotation_euler = (0.0, 0.0, 1.571)

# ---- collection membership
scene.collection.objects.link(ob_tb6612)
scene.collection.objects.link(ob_tb6612_pcb)
scene.collection.objects.link(ob_tb6612_header_l_spacer)
scene.collection.objects.link(ob_tb6612_pin_vm)
scene.collection.objects.link(ob_anchor_tb6612_vm)
scene.collection.objects.link(ob_tb6612_pin_vcc)
scene.collection.objects.link(ob_anchor_tb6612_vcc)
scene.collection.objects.link(ob_tb6612_pin_gnd_1)
scene.collection.objects.link(ob_anchor_tb6612_gnd_1)
scene.collection.objects.link(ob_tb6612_pin_ao1)
scene.collection.objects.link(ob_anchor_tb6612_ao1)
scene.collection.objects.link(ob_tb6612_pin_ao2)
scene.collection.objects.link(ob_anchor_tb6612_ao2)
scene.collection.objects.link(ob_tb6612_pin_bo2)
scene.collection.objects.link(ob_anchor_tb6612_bo2)
scene.collection.objects.link(ob_tb6612_pin_bo1)
scene.collection.objects.link(ob_anchor_tb6612_bo1)
scene.collection.objects.link(ob_tb6612_pin_gnd_2)
scene.collection.objects.link(ob_anchor_tb6612_gnd_2)
scene.collection.objects.link(ob_tb6612_header_r_spacer)
scene.collection.objects.link(ob_tb6612_pin_pwma)
scene.collection.objects.link(ob_anchor_tb6612_pwma)
scene.collection.objects.link(ob_tb6612_pin_ain2)
scene.collection.objects.link(ob_anchor_tb6612_ain2)
scene.collection.objects.link(ob_tb6612_pin_ain1)
scene.collection.objects.link(ob_anchor_tb6612_ain1)
scene.collection.objects.link(ob_tb6612_pin_stby)
scene.collection.objects.link(ob_anchor_tb6612_stby)
scene.collection.objects.link(ob_tb6612_pin_bin1)
scene.collection.objects.link(ob_anchor_tb6612_bin1)
scene.collection.objects.link(ob_tb6612_pin_bin2)
scene.collection.objects.link(ob_anchor_tb6612_bin2)
scene.collection.objects.link(ob_tb6612_pin_pwmb)
scene.collection.objects.link(ob_anchor_tb6612_pwmb)
scene.collection.objects.link(ob_tb6612_pin_gnd_3)
scene.collection.objects.link(ob_anchor_tb6612_gnd_3)
scene.collection.objects.link(ob_tb6612_chip)
scene.collection.objects.link(ob_tb6612_chip_legs)
scene.collection.objects.link(ob_anchor_tb6612_chip)
scene.collection.objects.link(ob_tb6612_cap_1)
scene.collection.objects.link(ob_tb6612_cap_2)
scene.collection.objects.link(ob_tb6612_cap_3)

# ---- scene / render settings (as saved in the file)
scene.frame_start = 1; scene.frame_end = 250; scene.frame_set(1)
scene.render.engine = 'BLENDER_EEVEE_NEXT'
scene.render.bake_bias = 0.0
scene.render.bake_samples = 0
scene.render.compositor_device = 'GPU'
scene.eevee.use_volume_custom_range = False
scene.eevee.fast_gi_thickness_near = 0.1
scene.eevee.fast_gi_thickness_far = 0.0
scene.eevee.ray_tracing_options.screen_trace_thickness = 0.1
bpy.context.view_layer.update()

# ---- added for rendering (the .blend has no active camera and no usable light): camera, sun + grey world if the file has none
cam_auto = bpy.data.cameras.new('AutoCamera')
cam_auto.lens = 50.0
cam_auto.sensor_width = 36.0
cam_auto.clip_end = 1000.0
ob_auto_camera = bpy.data.objects.new('AutoCamera', cam_auto)
scene.collection.objects.link(ob_auto_camera)
ob_auto_camera.location = (0.185045, -0.222054, 0.145286)
ob_auto_camera.rotation_euler = (1.09748, -7.21219e-08, 0.694738)
scene.camera = ob_auto_camera
light_auto_sun = bpy.data.lights.new('AutoSun', 'SUN')
light_auto_sun.energy = 3.0
light_auto_sun.angle = 0.0523599
ob_auto_sun = bpy.data.objects.new('AutoSun', light_auto_sun)
scene.collection.objects.link(ob_auto_sun)
ob_auto_sun.rotation_euler = (0.872665, 0.174533, 0.523599)
if scene.world is None:
    world_auto = bpy.data.worlds.new('AutoWorld')
    world_auto.color = (0.3, 0.3, 0.3)
    scene.world = world_auto
bpy.context.view_layer.update()
